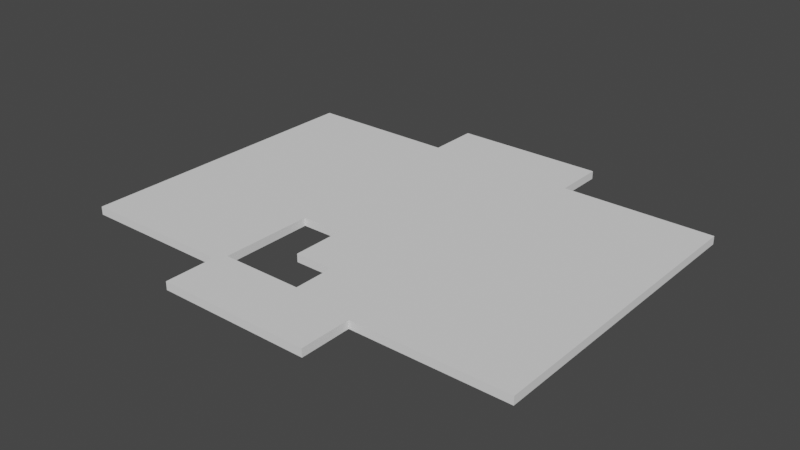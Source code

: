 # Source: Partition.blend  (saved by Blender 2.82.7; exported with 4.5.12 LTS)
import bpy
from mathutils import Matrix  # noqa: F401  (used for matrix-valued properties, if any)

bpy.ops.wm.read_factory_settings(use_empty=True)
scene = bpy.context.scene
scene.name = 'Scene'

# ---- collections
col_collection = bpy.data.collections.new('Collection'); scene.collection.children.link(col_collection)

# ---- world
world_world = bpy.data.worlds.new('World'); scene.world = world_world
world_world.use_nodes = True; world_world.node_tree.nodes.clear()
_N = world_world.node_tree.nodes; _L = world_world.node_tree.links
n0 = _N.new('ShaderNodeOutputWorld'); n0.name = 'World Output'; n0.location = (300, 300)
n1 = _N.new('ShaderNodeBackground'); n1.name = 'Background'; n1.location = (10, 300)
n1.inputs[0].default_value = (0.05088, 0.05088, 0.05088, 1.0)
_L.new(n1.outputs[0], n0.inputs[0])
n0.is_active_output = True
world_world.color = (0.05088, 0.05088, 0.05088)
world_world.use_sun_shadow = False
world_world.sun_shadow_jitter_overblur = 0.0

# ---- meshes
me_devide = bpy.data.meshes.new('Devide')
me_devide.from_pydata([(-17.2, -5.959, 0.0), (-56.34, -31.33, 0.0), (-56.34, 43.91, 0.0), (2.833, -28.96, 0.0), (-18.78, -43.87, 0.0), (-18.78, -31.33, 0.0), (18.78, -31.33, 0.0), (18.78, -43.87, 0.0), (56.34, 43.91, 0.0), (56.34, -31.33, 0.0), (18.78, 43.91, 0.0), (-18.78, 56.45, 0.0), (18.78, 56.45, 0.0), (2.833, -18.96, 0.0), (-6.813, -18.96, 0.0), (-6.813, -5.959, 0.0), (-17.2, -28.96, 0.0), (-18.78, 43.91, 0.0), (-18.78, 43.91, 3.0), (-56.34, 43.91, 3.0), (-17.2, -5.959, 3.0), (-56.34, -31.33, 3.0), (-18.78, -31.33, 3.0), (-18.78, -43.87, 3.0), (18.78, -43.87, 3.0), (2.833, -28.96, 3.0), (18.78, -31.33, 3.0), (56.34, -31.33, 3.0), (56.34, 43.91, 3.0), (18.78, 43.91, 3.0), (18.78, 56.45, 3.0), (-18.78, 56.45, 3.0), (-17.2, -28.96, 3.0), (-6.813, -5.959, 3.0), (-6.813, -18.96, 3.0), (2.833, -18.96, 3.0)], [], [(4, 5, 16, 3, 13, 14, 15, 0, 17, 10, 6, 7), (8, 9, 6, 10), (30, 12, 11, 31), (11, 12, 10, 17), (29, 30, 31, 18), (23, 24, 26, 29, 18, 20, 33, 34, 35, 25, 32, 22), (26, 27, 28, 29), (1, 2, 17, 0, 16, 5), (0, 15, 33, 20), (3, 16, 32, 25), (14, 13, 35, 34), (16, 0, 20, 32), (31, 11, 17, 18), (13, 3, 25, 35), (29, 10, 12, 30), (28, 8, 10, 29), (27, 9, 8, 28), (26, 6, 9, 27), (24, 7, 6, 26), (23, 4, 7, 24), (22, 5, 4, 23), (21, 1, 5, 22), (19, 2, 1, 21), (18, 17, 2, 19), (15, 14, 34, 33), (18, 19, 21, 22, 32, 20)])
me_devide.use_remesh_fix_poles = True
me_devide.use_remesh_preserve_attributes = False
me_devide.use_mirror_vertex_groups = False
me_devide.update()

# ---- objects
ob_devide = bpy.data.objects.new('Devide', me_devide)

# ---- transforms, parenting, visibility, modifiers, constraints
ob_devide.location = (0.0, 0.0, 0.0)
ob_devide.scale = (1.5, 1.5, 1.0)
ob_devide.lineart.crease_threshold = 0.0

# ---- collection membership
col_collection.objects.link(ob_devide)

# ---- scene / render settings (as saved in the file)
scene.frame_start = 1; scene.frame_end = 250; scene.frame_set(0)
scene.render.engine = 'BLENDER_EEVEE_NEXT'
scene.cycles.use_denoising = False
scene.cycles.samples = 128
scene.cycles.sampling_pattern = 'TABULATED_SOBOL'
scene.cycles.use_adaptive_sampling = False
scene.cycles.use_light_tree = False
scene.view_settings.view_transform = 'Filmic'
bpy.context.view_layer.update()

# ---- added for rendering (the .blend has no active camera and no usable light): camera, sun
cam_auto = bpy.data.cameras.new('AutoCamera')
cam_auto.lens = 50.0
cam_auto.sensor_width = 36.0
cam_auto.clip_end = 3674.91
ob_auto_camera = bpy.data.objects.new('AutoCamera', cam_auto)
scene.collection.objects.link(ob_auto_camera)
ob_auto_camera.location = (209.393, -241.84, 169.018)
ob_auto_camera.rotation_euler = (1.09748, -7.21219e-08, 0.694738)
scene.camera = ob_auto_camera
light_auto_sun = bpy.data.lights.new('AutoSun', 'SUN')
light_auto_sun.energy = 3.0
light_auto_sun.angle = 0.0523599
ob_auto_sun = bpy.data.objects.new('AutoSun', light_auto_sun)
scene.collection.objects.link(ob_auto_sun)
ob_auto_sun.rotation_euler = (0.872665, 0.174533, 0.523599)
bpy.context.view_layer.update()
